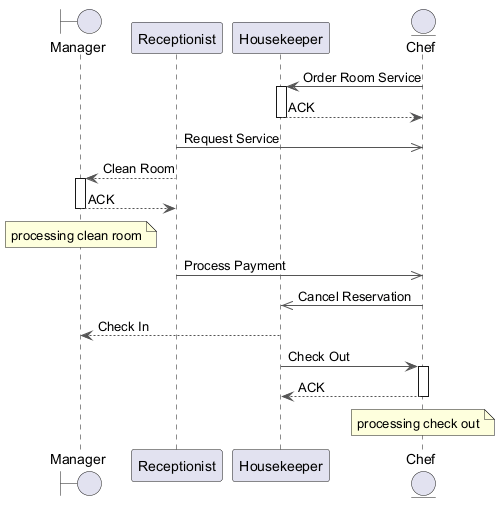

The diagram above was rendered by PlantUML. Its source (embedded in the PNG):
@startuml
skinparam backgroundColor #FFFFFF
skinparam classBackgroundColor #F1F8E9
skinparam classBorderColor #33691E
skinparam ArrowColor #555555
boundary "Manager" as M
participant "Receptionist" as R
participant "Housekeeper" as H
entity "Chef" as C
C -> H : Order Room Service
activate H
H --> C : ACK
deactivate H
R ->> C : Request Service
R --> M : Clean Room
activate M
M --> R : ACK
deactivate M
note over M : processing clean room
R ->> C : Process Payment
C ->> H : Cancel Reservation
H --> M : Check In
H -> C : Check Out
activate C
C --> H : ACK
deactivate C
note over C : processing check out
@enduml